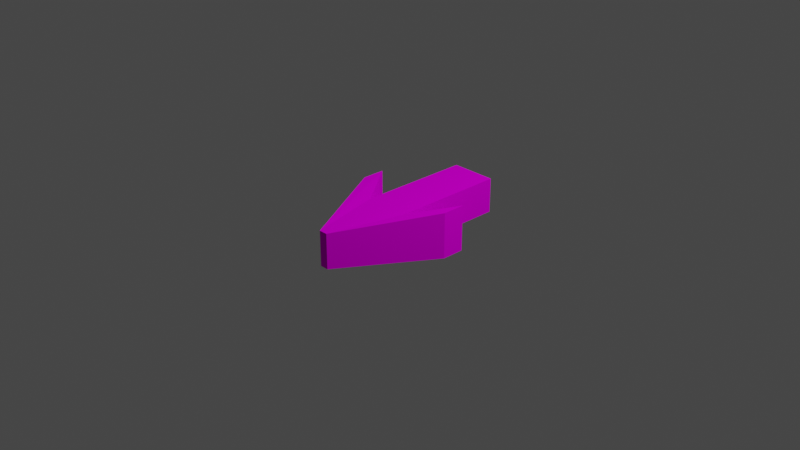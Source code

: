 # Source: arrow.blend  (saved by Blender 2.82.7; exported with 4.5.12 LTS)
import bpy
from mathutils import Matrix  # noqa: F401  (used for matrix-valued properties, if any)

bpy.ops.wm.read_factory_settings(use_empty=True)
scene = bpy.context.scene
scene.name = 'Scene'

# ---- collections
col_collection = bpy.data.collections.new('Collection'); scene.collection.children.link(col_collection)

# ---- images (referenced by path relative to the original .blend; pixels are not part of the script)
import os
ASSET_DIR = os.environ.get("B2B_ASSET_DIR", "")  # directory of the original .blend (textures are referenced by path, not embedded)
HERE = os.path.dirname(os.path.abspath(__file__))  # packed textures are extracted next to this script under _unpacked/

def load_image(name, relpath, width, height, colorspace="sRGB"):
    """Load a texture the original file referenced (path relative to the .blend, or extracted next to this script)."""
    p = next((c for c in (os.path.join(HERE, relpath), os.path.join(ASSET_DIR, relpath)) if relpath and os.path.exists(c)), "")
    if p:
        img = bpy.data.images.load(p, check_existing=True)
        img.name = name
    else:  # same state as the original file: an image datablock whose file is absent (Cycles renders it pink)
        img = bpy.data.images.new(name, width, height)
        img.source = "FILE"
        img.filepath = "//" + (relpath or name)
    img.colorspace_settings.name = colorspace
    return img
img_arrow = load_image('arrow', 'arrow.png', 1024, 1024, 'sRGB')

# ---- materials (node trees are filled in below, after node groups)
mat_material = bpy.data.materials.new('Material')
mat_material.alpha_threshold = 0.0
mat_material.use_transparent_shadow = False
mat_material.line_color = (0.0, 0.0, 0.0, 1.0)

# ---- material node trees
mat_material.use_nodes = True; mat_material.node_tree.nodes.clear()
_N = mat_material.node_tree.nodes; _L = mat_material.node_tree.links
n0 = _N.new('ShaderNodeOutputMaterial'); n0.name = 'Material Output'; n0.location = (300, 300)
n1 = _N.new('ShaderNodeBsdfDiffuse'); n1.name = 'Diffuse BSDF'; n1.location = (10, 300)
n1.inputs[1].default_value = 0.4
n2 = _N.new('ShaderNodeTexImage'); n2.name = 'Image Texture'; n2.location = (-280, 280)
n2.image = img_arrow
_L.new(n1.outputs[0], n0.inputs[0])
_L.new(n2.outputs[0], n1.inputs[0])
n0.is_active_output = True

# ---- world
world_world = bpy.data.worlds.new('World'); scene.world = world_world
world_world.use_nodes = True; world_world.node_tree.nodes.clear()
_N = world_world.node_tree.nodes; _L = world_world.node_tree.links
n0 = _N.new('ShaderNodeOutputWorld'); n0.name = 'World Output'; n0.location = (300, 300)
n1 = _N.new('ShaderNodeBackground'); n1.name = 'Background'; n1.location = (10, 300)
n1.inputs[0].default_value = (0.05088, 0.05088, 0.05088, 1.0)
_L.new(n1.outputs[0], n0.inputs[0])
n0.is_active_output = True
world_world.color = (0.05088, 0.05088, 0.05088)
world_world.use_sun_shadow = False
world_world.sun_shadow_jitter_overblur = 0.0

# ---- cameras
cam_camera = bpy.data.cameras.new('Camera')
cam_camera.clip_end = 100.0
cam_camera.ortho_scale = 7.314

# ---- lights
light_light = bpy.data.lights.new('Light', 'POINT')
light_light.transmission_factor = 0.0
light_light.energy = 1000.0
light_light.shadow_soft_size = 0.1
light_light.shadow_maximum_resolution = 0.006
light_light.use_absolute_resolution = True

# ---- meshes
me_cube = bpy.data.meshes.new('Cube')
me_cube.from_pydata([(0.25, 0.1921, -1.086), (0.25, -0.1921, -1.086), (0.25, 0.1921, 0.1644), (0.25, -0.1921, 0.1644), (-0.25, 0.1921, -1.086), (-0.25, -0.1921, -1.086), (-0.25, 0.1921, 0.1644), (-0.25, -0.1921, 0.1644), (-0.04769, -0.1921, 0.9941), (-0.04769, 0.1921, 0.9941), (0.04769, 0.1921, 0.9941), (0.04769, -0.1921, 0.9941), (-0.5867, -0.25, -0.3087), (-0.5867, 0.25, -0.3087), (0.5867, 0.25, -0.3087), (0.5867, -0.25, -0.3087), (-0.5867, -0.25, -0.05869), (-0.5867, 0.25, -0.05869), (0.5867, 0.25, -0.05869), (0.5867, -0.25, -0.05869)], [], [(0, 4, 6, 2), (8, 9, 17, 16), (7, 6, 4, 5), (5, 1, 3, 7), (1, 0, 2, 3), (5, 4, 0, 1), (7, 3, 11, 8), (2, 6, 9, 10), (6, 7, 12, 13), (13, 12, 16, 17), (15, 14, 18, 19), (2, 10, 18, 14), (9, 6, 13, 17), (3, 2, 14, 15), (10, 11, 19, 18), (11, 3, 15, 19), (7, 8, 16, 12), (8, 11, 10, 9)])
_uv = me_cube.uv_layers.new(name='UVMap')
_uv.uv.foreach_set('vector', [0.4521, 0.01622, 0.5561, 0.1311, 0.2688, 0.391, 0.1648, 0.276, 0.4898, 0.5239, 0.405, 0.4589, 0.5924, 0.1882, 0.7027, 0.2728, 0.8613, 0.01421, 0.9864, 0.01421, 0.9864, 0.4212, 0.8613, 0.4212, 0.4372, 0.9942, 0.3272, 0.8851, 0.5998, 0.6101, 0.7099, 0.7191, 0.8613, 0.584, 0.9864, 0.584, 0.9864, 0.991, 0.8613, 0.991, 0.8613, 0.4212, 0.9864, 0.4212, 0.9864, 0.584, 0.8613, 0.584, 0.7099, 0.7191, 0.5998, 0.6101, 0.8253, 0.4717, 0.8463, 0.4925, 0.1648, 0.276, 0.2688, 0.391, 0.036, 0.5169, 0.01617, 0.495, 0.7457, 0.0147, 0.8305, 0.07973, 0.745, 0.2176, 0.6347, 0.133, 0.6347, 0.133, 0.745, 0.2176, 0.7027, 0.2728, 0.5924, 0.1882, 0.2439, 0.8709, 0.1336, 0.7863, 0.1759, 0.7311, 0.2862, 0.8157, 0.1648, 0.276, 0.01617, 0.495, 0.1446, 0.1512, 0.2018, 0.09902, 0.036, 0.5169, 0.2688, 0.391, 0.4486, 0.3719, 0.3909, 0.4236, 0.1329, 0.9892, 0.04813, 0.9242, 0.1336, 0.7863, 0.2439, 0.8709, 0.3888, 0.48, 0.4736, 0.545, 0.2862, 0.8157, 0.1759, 0.7311, 0.8253, 0.4717, 0.5998, 0.6101, 0.4213, 0.6389, 0.4761, 0.5841, 0.7099, 0.7191, 0.8463, 0.4925, 0.7369, 0.8426, 0.6826, 0.8979, 0.4898, 0.5239, 0.4736, 0.545, 0.3888, 0.48, 0.405, 0.4589])
me_cube.materials.append(mat_material)
me_cube.use_remesh_preserve_volume = False
me_cube.use_remesh_preserve_attributes = False
me_cube.use_mirror_vertex_groups = False
me_cube.update()

# ---- objects
ob_arrow = bpy.data.objects.new('Arrow', me_cube)
ob_light = bpy.data.objects.new('Light', light_light)
ob_camera = bpy.data.objects.new('Camera', cam_camera)

# ---- transforms, parenting, visibility, modifiers, constraints
ob_arrow.location = (0.0, 0.0, 0.0)
ob_arrow.rotation_euler = (1.571, 0.0, 0.0)
ob_arrow.lock_rotations_4d = False
ob_arrow.empty_display_type = 'ARROWS'
ob_arrow.lineart.crease_threshold = 0.0
ob_light.location = (4.076, 1.005, 5.904)
ob_light.rotation_euler = (0.6503, 0.05522, 1.866)
ob_light.lock_rotations_4d = False
ob_light.empty_display_type = 'ARROWS'
ob_light.color = (0.0, 0.0, 0.0, 0.0)
ob_light.lineart.crease_threshold = 0.0
ob_camera.location = (7.359, -6.926, 4.958)
ob_camera.rotation_euler = (1.109, 0.0, 0.8149)
ob_camera.lock_rotations_4d = False
ob_camera.empty_display_type = 'ARROWS'
ob_camera.color = (0.0, 0.0, 0.0, 0.0)
ob_camera.display_type = 'WIRE'
ob_camera.lineart.crease_threshold = 0.0

# ---- collection membership
col_collection.objects.link(ob_arrow)
col_collection.objects.link(ob_light)
col_collection.objects.link(ob_camera)

# ---- scene / render settings (as saved in the file)
scene.camera = ob_camera
scene.frame_start = 1; scene.frame_end = 250; scene.frame_set(1)
scene.render.engine = 'BLENDER_EEVEE_NEXT'
scene.cycles.use_denoising = False
scene.cycles.samples = 128
scene.cycles.sampling_pattern = 'TABULATED_SOBOL'
scene.cycles.use_adaptive_sampling = False
scene.cycles.use_light_tree = False
scene.view_settings.view_transform = 'Filmic'
bpy.context.view_layer.update()
